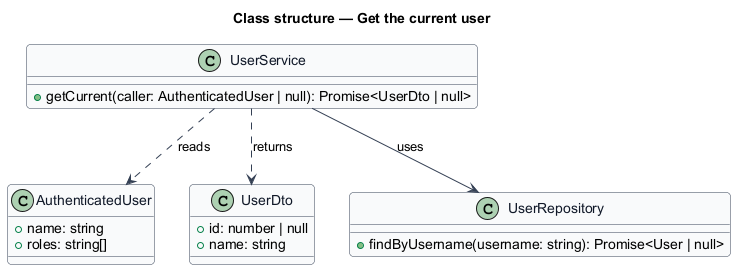

The diagram above was rendered by PlantUML. Its source (embedded in the PNG):
@startuml
skinparam backgroundColor #FFFFFF
skinparam shadowing false
skinparam roundcorner 8
skinparam defaultFontName Arial
skinparam ArrowColor #344054
skinparam class {
  BorderColor #344054
  FontColor #101828
  BackgroundColor #F9FAFB
}
title Class structure — Get the current user

class AuthenticatedUser {
  +name: string
  +roles: string[]
}
class UserDto {
  +id: number | null
  +name: string
}
class UserService {
  +getCurrent(caller: AuthenticatedUser | null): Promise<UserDto | null>
}
class UserRepository {
  +findByUsername(username: string): Promise<User | null>
}
UserService ..> AuthenticatedUser : reads
UserService --> UserRepository : uses
UserService ..> UserDto : returns
@enduml